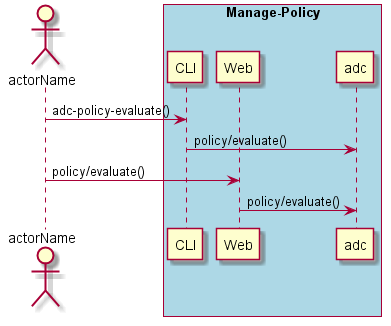

The diagram above was rendered by PlantUML. Its source (embedded in the PNG):
@startuml
Actor "actorName" as A

box "Manage-Policy" #lightblue
participant CLI as CLI
participant Web as Web
participant "adc" as S
A -> CLI : adc-policy-evaluate()
CLI -> S : policy/evaluate()
A -> Web : policy/evaluate()
Web -> S : policy/evaluate()
end box

@enduml